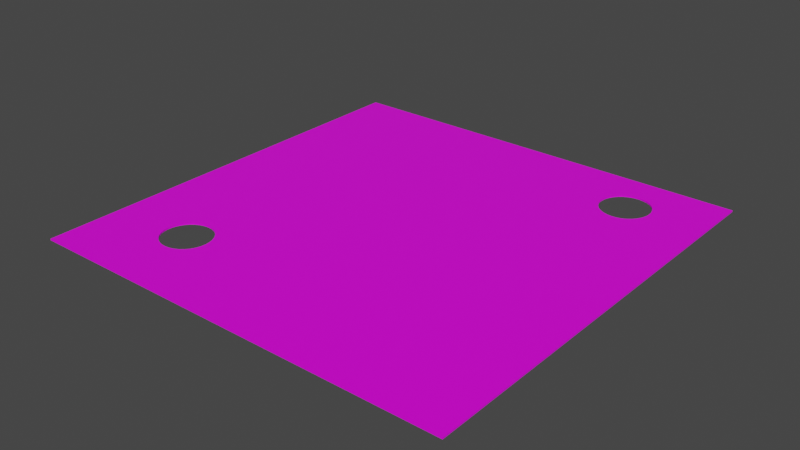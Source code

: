 # Source: plane.level.1.blend  (saved by Blender 2.82.7; exported with 4.5.12 LTS)
import bpy
from mathutils import Matrix  # noqa: F401  (used for matrix-valued properties, if any)

bpy.ops.wm.read_factory_settings(use_empty=True)
scene = bpy.context.scene
scene.name = 'Scene'

# ---- collections
col_collection = bpy.data.collections.new('Collection'); scene.collection.children.link(col_collection)

# ---- images (referenced by path relative to the original .blend; pixels are not part of the script)
import os
ASSET_DIR = os.environ.get("B2B_ASSET_DIR", "")  # directory of the original .blend (textures are referenced by path, not embedded)
HERE = os.path.dirname(os.path.abspath(__file__))  # packed textures are extracted next to this script under _unpacked/

def load_image(name, relpath, width, height, colorspace="sRGB"):
    """Load a texture the original file referenced (path relative to the .blend, or extracted next to this script)."""
    p = next((c for c in (os.path.join(HERE, relpath), os.path.join(ASSET_DIR, relpath)) if relpath and os.path.exists(c)), "")
    if p:
        img = bpy.data.images.load(p, check_existing=True)
        img.name = name
    else:  # same state as the original file: an image datablock whose file is absent (Cycles renders it pink)
        img = bpy.data.images.new(name, width, height)
        img.source = "FILE"
        img.filepath = "//" + (relpath or name)
    img.colorspace_settings.name = colorspace
    return img
img_level_1_png = load_image('level_1.png', 'level_1.png', 1024, 1024, 'sRGB')

# ---- materials (node trees are filled in below, after node groups)
mat_material = bpy.data.materials.new('Material')
mat_material.alpha_threshold = 0.0
mat_material.use_transparent_shadow = False
mat_material.line_color = (0.0, 0.0, 0.0, 1.0)

# ---- material node trees
mat_material.use_nodes = True; mat_material.node_tree.nodes.clear()
_N = mat_material.node_tree.nodes; _L = mat_material.node_tree.links
n0 = _N.new('ShaderNodeOutputMaterial'); n0.name = 'Material Output'; n0.location = (300, 300)
n1 = _N.new('ShaderNodeBsdfPrincipled'); n1.name = 'Principled BSDF'; n1.location = (10, 300)
n1.distribution = 'GGX'
n1.subsurface_method = 'BURLEY'
n1.inputs[2].default_value = 0.4
n1.inputs[3].default_value = 1.45
n1.inputs[27].default_value = (0.0, 0.0, 0.0, 1.0)
n1.inputs[28].default_value = 1.0
n2 = _N.new('ShaderNodeTexImage'); n2.name = 'Image Texture'; n2.location = (-284, 262)
n2.image = img_level_1_png
_L.new(n1.outputs[0], n0.inputs[0])
_L.new(n2.outputs[0], n1.inputs[0])
n0.is_active_output = True

# ---- world
world_world = bpy.data.worlds.new('World'); scene.world = world_world
world_world.use_nodes = True; world_world.node_tree.nodes.clear()
_N = world_world.node_tree.nodes; _L = world_world.node_tree.links
n0 = _N.new('ShaderNodeOutputWorld'); n0.name = 'World Output'; n0.location = (300, 300)
n1 = _N.new('ShaderNodeBackground'); n1.name = 'Background'; n1.location = (10, 300)
n1.inputs[0].default_value = (0.05088, 0.05088, 0.05088, 1.0)
_L.new(n1.outputs[0], n0.inputs[0])
n0.is_active_output = True
world_world.color = (0.05088, 0.05088, 0.05088)
world_world.use_sun_shadow = False
world_world.sun_shadow_jitter_overblur = 0.0

# ---- meshes
me_cube = bpy.data.meshes.new('Cube')
me_cube.from_pydata([(150.0, 150.0, 0.5), (150.0, 150.0, -0.5), (150.0, -150.0, 0.5), (150.0, -150.0, -0.5), (-150.0, 150.0, 0.5), (-150.0, 150.0, -0.5), (-150.0, -150.0, 0.5), (-150.0, -150.0, -0.5), (-105.3, -88.25, 0.5), (-105.3, -88.25, -0.5), (-103.7, -85.3, 0.5), (-103.7, -85.3, -0.5), (-83.02, -79.01, 0.5), (-83.02, -79.01, -0.5), (-86.22, -78.04, 0.5), (-86.22, -78.04, -0.5), (-106.3, -91.45, 0.5), (-106.3, -91.45, -0.5), (-77.48, -82.71, 0.5), (-77.48, -82.71, -0.5), (-80.06, -109.0, 0.5), (-80.06, -109.0, -0.5), (-83.02, -110.5, 0.5), (-83.02, -110.5, -0.5), (-75.36, -85.3, 0.5), (-75.36, -85.3, -0.5), (-86.22, -111.5, 0.5), (-86.22, -111.5, -0.5), (-96.08, -110.5, 0.5), (-96.08, -110.5, -0.5), (-106.6, -94.78, 0.5), (-106.6, -94.78, -0.5), (-96.08, -79.01, 0.5), (-96.08, -79.01, -0.5), (-99.03, -109.0, 0.5), (-99.03, -109.0, -0.5), (-72.81, -98.11, 0.5), (-72.81, -98.11, -0.5), (-77.48, -106.8, 0.5), (-77.48, -106.8, -0.5), (-73.78, -101.3, 0.5), (-73.78, -101.3, -0.5), (-72.48, -94.78, 0.5), (-72.48, -94.78, -0.5), (-101.6, -82.71, 0.5), (-101.6, -82.71, -0.5), (-99.03, -80.59, 0.5), (-99.03, -80.59, -0.5), (-89.55, -111.8, 0.5), (-89.55, -111.8, -0.5), (-89.55, -77.72, 0.5), (-89.55, -77.72, -0.5), (-72.81, -91.45, 0.5), (-72.81, -91.45, -0.5), (-80.06, -80.59, 0.5), (-80.06, -80.59, -0.5), (-73.78, -88.25, 0.5), (-73.78, -88.25, -0.5), (-105.3, -101.3, 0.5), (-105.3, -101.3, -0.5), (-103.7, -104.3, 0.5), (-103.7, -104.3, -0.5), (-106.3, -98.11, 0.5), (-106.3, -98.11, -0.5), (-101.6, -106.8, 0.5), (-101.6, -106.8, -0.5), (-92.88, -111.5, 0.5), (-92.88, -111.5, -0.5), (-75.36, -104.3, 0.5), (-75.36, -104.3, -0.5), (-92.87, -78.04, 0.5), (-92.87, -78.04, -0.5), (79.19, 117.4, 0.5), (79.19, 117.4, -0.5), (80.76, 120.4, 0.5), (80.76, 120.4, -0.5), (101.5, 126.7, 0.5), (101.5, 126.7, -0.5), (98.28, 127.6, 0.5), (98.28, 127.6, -0.5), (78.21, 114.2, 0.5), (78.21, 114.2, -0.5), (107.0, 123.0, 0.5), (107.0, 123.0, -0.5), (104.4, 96.71, 0.5), (104.4, 96.71, -0.5), (101.5, 95.13, 0.5), (101.5, 95.13, -0.5), (109.1, 120.4, 0.5), (109.1, 120.4, -0.5), (98.28, 94.16, 0.5), (98.28, 94.16, -0.5), (88.42, 95.13, 0.5), (88.42, 95.13, -0.5), (77.89, 110.9, 0.5), (77.89, 110.9, -0.5), (88.42, 126.7, 0.5), (88.42, 126.7, -0.5), (85.47, 96.71, 0.5), (85.47, 96.71, -0.5), (111.7, 107.6, 0.5), (111.7, 107.6, -0.5), (107.0, 98.83, 0.5), (107.0, 98.83, -0.5), (110.7, 104.4, 0.5), (110.7, 104.4, -0.5), (112.0, 110.9, 0.5), (112.0, 110.9, -0.5), (82.88, 123.0, 0.5), (82.88, 123.0, -0.5), (85.47, 125.1, 0.5), (85.47, 125.1, -0.5), (94.95, 93.83, 0.5), (94.95, 93.83, -0.5), (94.95, 128.0, 0.5), (94.95, 128.0, -0.5), (111.7, 114.2, 0.5), (111.7, 114.2, -0.5), (104.4, 125.1, 0.5), (104.4, 125.1, -0.5), (110.7, 117.4, 0.5), (110.7, 117.4, -0.5), (79.19, 104.4, 0.5), (79.19, 104.4, -0.5), (80.76, 101.4, 0.5), (80.76, 101.4, -0.5), (78.21, 107.6, 0.5), (78.21, 107.6, -0.5), (82.88, 98.83, 0.5), (82.88, 98.83, -0.5), (91.62, 94.16, 0.5), (91.62, 94.16, -0.5), (109.1, 101.4, 0.5), (109.1, 101.4, -0.5), (91.62, 127.6, 0.5), (91.62, 127.6, -0.5)], [], [(0, 4, 94, 80, 72, 74, 108, 110, 96, 134, 114, 78, 76, 118, 82, 88, 120, 116, 106), (3, 2, 6, 7), (7, 6, 4, 5), (5, 1, 107, 117, 121, 89, 83, 119, 77, 79, 115, 135, 97, 111, 109, 75, 73, 81, 95), (1, 0, 2, 3), (5, 4, 0, 1), (37, 36, 42, 43), (2, 42, 36, 40, 68, 38, 20, 22, 26, 48, 66, 28, 34, 64, 60, 58, 62, 30, 6), (39, 38, 68, 69), (69, 68, 40, 41), (17, 16, 30, 31), (53, 52, 56, 57), (43, 42, 52, 53), (25, 24, 18, 19), (51, 50, 70, 71), (67, 66, 48, 49), (11, 10, 8, 9), (49, 48, 26, 27), (71, 70, 32, 33), (19, 18, 54, 55), (35, 34, 28, 29), (55, 54, 12, 13), (21, 20, 38, 39), (47, 46, 44, 45), (9, 8, 16, 17), (23, 22, 20, 21), (65, 64, 34, 35), (59, 58, 60, 61), (15, 14, 50, 51), (57, 56, 24, 25), (31, 30, 62, 63), (41, 40, 36, 37), (29, 28, 66, 67), (7, 31, 63, 59, 61, 65, 35, 29, 67, 49, 27, 23, 21, 39, 69, 41, 37, 43, 3), (33, 32, 46, 47), (13, 12, 14, 15), (27, 26, 22, 23), (63, 62, 58, 59), (45, 44, 10, 11), (61, 60, 64, 65), (101, 100, 106, 107), (106, 100, 104, 132, 102, 84, 86, 90, 112, 130, 92, 98, 128, 124, 122, 126, 94, 4, 6, 30, 16, 8, 10, 44, 46, 32, 70, 50, 14, 12, 54, 18, 24, 56, 52, 42, 2, 0), (103, 102, 132, 133), (133, 132, 104, 105), (81, 80, 94, 95), (117, 116, 120, 121), (107, 106, 116, 117), (89, 88, 82, 83), (115, 114, 134, 135), (131, 130, 112, 113), (75, 74, 72, 73), (113, 112, 90, 91), (135, 134, 96, 97), (83, 82, 118, 119), (99, 98, 92, 93), (119, 118, 76, 77), (85, 84, 102, 103), (111, 110, 108, 109), (73, 72, 80, 81), (87, 86, 84, 85), (129, 128, 98, 99), (123, 122, 124, 125), (79, 78, 114, 115), (121, 120, 88, 89), (95, 94, 126, 127), (105, 104, 100, 101), (93, 92, 130, 131), (95, 127, 123, 125, 129, 99, 93, 131, 113, 91, 87, 85, 103, 133, 105, 101, 107, 1, 3, 43, 53, 57, 25, 19, 55, 13, 15, 51, 71, 33, 47, 45, 11, 9, 17, 31, 7, 5), (97, 96, 110, 111), (77, 76, 78, 79), (91, 90, 86, 87), (127, 126, 122, 123), (109, 108, 74, 75), (125, 124, 128, 129)])
_uv = me_cube.uv_layers.new(name='UVMap')
_uv.uv.foreach_set('vector', [1.0, -0.001379, 2.001, -0.001379, 1.241, 0.1291, 1.24, 0.118, 1.237, 0.1073, 1.231, 0.09743, 1.224, 0.08882, 1.216, 0.08172, 1.206, 0.07647, 1.195, 0.07324, 1.184, 0.07214, 1.173, 0.07323, 1.162, 0.07648, 1.152, 0.08174, 1.144, 0.08882, 1.137, 0.09744, 1.131, 0.1073, 1.128, 0.118, 1.127, 0.1291, -0.0003962, 0.9994, 1.0, 0.9994, 1.0, 2.0, -0.0003962, 2.0, -0.0003962, -2.003, 1.0, -2.003, 1.0, -1.002, -0.0003962, -1.002, -1.001, -0.001379, -0.0003962, -0.001379, -0.1271, 0.1291, -0.1282, 0.118, -0.1314, 0.1073, -0.1367, 0.09744, -0.1438, 0.08882, -0.1524, 0.08174, -0.1623, 0.07648, -0.1729, 0.07324, -0.184, 0.07214, -0.1951, 0.07323, -0.2058, 0.07647, -0.2157, 0.08172, -0.2243, 0.08882, -0.2314, 0.09743, -0.2366, 0.1073, -0.2399, 0.118, -0.241, 0.1291, -0.0003962, -0.001379, 1.0, -0.001379, 1.0, 0.9994, -0.0003962, 0.9994, -0.0003962, -1.002, 1.0, -1.002, 1.0, -0.001379, -0.0003962, -0.001379, 0.7188, 0.6889, 0.7188, 0.7621, 0.75, 0.7621, 0.75, 0.6889, 1.0, 0.9994, 1.743, 0.8152, 1.744, 0.8263, 1.747, 0.837, 1.752, 0.8468, 1.759, 0.8555, 1.768, 0.8625, 1.778, 0.8678, 1.788, 0.871, 1.8, 0.8721, 1.811, 0.871, 1.821, 0.8678, 1.831, 0.8625, 1.84, 0.8555, 1.847, 0.8468, 1.852, 0.837, 1.855, 0.8263, 1.856, 0.8152, 2.001, 0.9994, 0.625, 0.6889, 0.625, 0.7621, 0.6562, 0.7621, 0.6562, 0.6889, 0.6562, 0.6889, 0.6562, 0.7621, 0.6875, 0.7621, 0.6875, 0.6889, 0.2188, 0.6889, 0.2188, 0.7621, 0.25, 0.7621, 0.25, 0.6889, 0.7812, 0.6889, 0.7812, 0.7621, 0.8125, 0.7621, 0.8125, 0.6889, 0.75, 0.6889, 0.75, 0.7621, 0.7812, 0.7621, 0.7812, 0.6889, 0.8438, 0.6889, 0.8438, 0.7621, 0.875, 0.7621, 0.875, 0.6889, 0.0, 0.6889, 0.0, 0.7621, 0.03125, 0.7621, 0.03125, 0.6889, 0.4688, 0.6889, 0.4688, 0.7621, 0.5, 0.7621, 0.5, 0.6889, 0.1562, 0.6889, 0.1562, 0.7621, 0.1875, 0.7621, 0.1875, 0.6889, 0.5, 0.6889, 0.5, 0.7621, 0.5312, 0.7621, 0.5312, 0.6889, 0.03125, 0.6889, 0.03125, 0.7621, 0.0625, 0.7621, 0.0625, 0.6889, 0.875, 0.6889, 0.875, 0.7621, 0.9062, 0.7621, 0.9062, 0.6889, 0.4062, 0.6889, 0.4062, 0.7621, 0.4375, 0.7621, 0.4375, 0.6889, 0.9062, 0.6889, 0.9062, 0.7621, 0.9375, 0.7621, 0.9375, 0.6889, 0.5938, 0.6889, 0.5938, 0.7621, 0.625, 0.7621, 0.625, 0.6889, 0.09375, 0.6889, 0.09375, 0.7621, 0.125, 0.7621, 0.125, 0.6889, 0.1875, 0.6889, 0.1875, 0.7621, 0.2188, 0.7621, 0.2188, 0.6889, 0.5625, 0.6889, 0.5625, 0.7621, 0.5938, 0.7621, 0.5938, 0.6889, 0.375, 0.6889, 0.375, 0.7621, 0.4062, 0.7621, 0.4062, 0.6889, 0.3125, 0.6889, 0.3125, 0.7621, 0.3438, 0.7621, 0.3438, 0.6889, 0.9688, 0.6889, 0.9688, 0.7621, 1.0, 0.7621, 1.0, 0.6889, 0.8125, 0.6889, 0.8125, 0.7621, 0.8438, 0.7621, 0.8438, 0.6889, 0.25, 0.6889, 0.25, 0.7621, 0.2812, 0.7621, 0.2812, 0.6889, 0.6875, 0.6889, 0.6875, 0.7621, 0.7188, 0.7621, 0.7188, 0.6889, 0.4375, 0.6889, 0.4375, 0.7621, 0.4688, 0.7621, 0.4688, 0.6889, -1.001, 0.9994, -0.8564, 0.8152, -0.8553, 0.8263, -0.8521, 0.837, -0.8468, 0.8468, -0.8398, 0.8555, -0.8311, 0.8625, -0.8213, 0.8678, -0.8106, 0.871, -0.7995, 0.8721, -0.7884, 0.871, -0.7777, 0.8678, -0.7679, 0.8625, -0.7593, 0.8555, -0.7522, 0.8468, -0.7469, 0.837, -0.7437, 0.8263, -0.7426, 0.8152, -0.0003962, 0.9994, 0.0625, 0.6889, 0.0625, 0.7621, 0.09375, 0.7621, 0.09375, 0.6889, 0.9375, 0.6889, 0.9375, 0.7621, 0.9688, 0.7621, 0.9688, 0.6889, 0.5312, 0.6889, 0.5312, 0.7621, 0.5625, 0.7621, 0.5625, 0.6889, 0.2812, 0.6889, 0.2812, 0.7621, 0.3125, 0.7621, 0.3125, 0.6889, 0.125, 0.6889, 0.125, 0.7621, 0.1562, 0.7621, 0.1562, 0.6889, 0.3438, 0.6889, 0.3438, 0.7621, 0.375, 0.7621, 0.375, 0.6889, 0.7188, 0.6889, 0.7188, 0.7621, 0.75, 0.7621, 0.75, 0.6889, 1.127, 0.1291, 1.128, 0.1402, 1.131, 0.1509, 1.137, 0.1607, 1.144, 0.1693, 1.152, 0.1764, 1.162, 0.1817, 1.173, 0.1849, 1.184, 0.186, 1.195, 0.1849, 1.206, 0.1817, 1.216, 0.1764, 1.224, 0.1693, 1.231, 0.1607, 1.237, 0.1509, 1.24, 0.1402, 1.241, 0.1291, 2.001, -0.001379, 2.001, 0.9994, 1.856, 0.8152, 1.855, 0.8041, 1.852, 0.7934, 1.847, 0.7836, 1.84, 0.7749, 1.831, 0.7679, 1.821, 0.7626, 1.811, 0.7594, 1.8, 0.7583, 1.788, 0.7594, 1.778, 0.7626, 1.768, 0.7679, 1.759, 0.7749, 1.752, 0.7836, 1.747, 0.7934, 1.744, 0.8041, 1.743, 0.8152, 1.0, 0.9994, 1.0, -0.001379, 0.625, 0.6889, 0.625, 0.7621, 0.6562, 0.7621, 0.6562, 0.6889, 0.6562, 0.6889, 0.6562, 0.7621, 0.6875, 0.7621, 0.6875, 0.6889, 0.2188, 0.6889, 0.2188, 0.7621, 0.25, 0.7621, 0.25, 0.6889, 0.7812, 0.6889, 0.7812, 0.7621, 0.8125, 0.7621, 0.8125, 0.6889, 0.75, 0.6889, 0.75, 0.7621, 0.7812, 0.7621, 0.7812, 0.6889, 0.8438, 0.6889, 0.8438, 0.7621, 0.875, 0.7621, 0.875, 0.6889, 0.0, 0.6889, 0.0, 0.7621, 0.03125, 0.7621, 0.03125, 0.6889, 0.4688, 0.6889, 0.4688, 0.7621, 0.5, 0.7621, 0.5, 0.6889, 0.1562, 0.6889, 0.1562, 0.7621, 0.1875, 0.7621, 0.1875, 0.6889, 0.5, 0.6889, 0.5, 0.7621, 0.5312, 0.7621, 0.5312, 0.6889, 0.03125, 0.6889, 0.03125, 0.7621, 0.0625, 0.7621, 0.0625, 0.6889, 0.875, 0.6889, 0.875, 0.7621, 0.9062, 0.7621, 0.9062, 0.6889, 0.4062, 0.6889, 0.4062, 0.7621, 0.4375, 0.7621, 0.4375, 0.6889, 0.9062, 0.6889, 0.9062, 0.7621, 0.9375, 0.7621, 0.9375, 0.6889, 0.5938, 0.6889, 0.5938, 0.7621, 0.625, 0.7621, 0.625, 0.6889, 0.09375, 0.6889, 0.09375, 0.7621, 0.125, 0.7621, 0.125, 0.6889, 0.1875, 0.6889, 0.1875, 0.7621, 0.2188, 0.7621, 0.2188, 0.6889, 0.5625, 0.6889, 0.5625, 0.7621, 0.5938, 0.7621, 0.5938, 0.6889, 0.375, 0.6889, 0.375, 0.7621, 0.4062, 0.7621, 0.4062, 0.6889, 0.3125, 0.6889, 0.3125, 0.7621, 0.3438, 0.7621, 0.3438, 0.6889, 0.9688, 0.6889, 0.9688, 0.7621, 1.0, 0.7621, 1.0, 0.6889, 0.8125, 0.6889, 0.8125, 0.7621, 0.8438, 0.7621, 0.8438, 0.6889, 0.25, 0.6889, 0.25, 0.7621, 0.2812, 0.7621, 0.2812, 0.6889, 0.6875, 0.6889, 0.6875, 0.7621, 0.7188, 0.7621, 0.7188, 0.6889, 0.4375, 0.6889, 0.4375, 0.7621, 0.4688, 0.7621, 0.4688, 0.6889, -0.241, 0.1291, -0.2399, 0.1402, -0.2366, 0.1509, -0.2314, 0.1607, -0.2243, 0.1693, -0.2157, 0.1764, -0.2058, 0.1817, -0.1951, 0.1849, -0.184, 0.186, -0.1729, 0.1849, -0.1622, 0.1817, -0.1524, 0.1764, -0.1438, 0.1693, -0.1367, 0.1607, -0.1314, 0.1509, -0.1282, 0.1402, -0.1271, 0.1291, -0.0003962, -0.001379, -0.0003962, 0.9994, -0.7426, 0.8152, -0.7437, 0.8041, -0.7469, 0.7934, -0.7522, 0.7836, -0.7593, 0.7749, -0.7679, 0.7679, -0.7777, 0.7626, -0.7884, 0.7594, -0.7995, 0.7583, -0.8106, 0.7594, -0.8213, 0.7626, -0.8311, 0.7679, -0.8398, 0.7749, -0.8468, 0.7836, -0.8521, 0.7934, -0.8553, 0.8041, -0.8564, 0.8152, -1.001, 0.9994, -1.001, -0.001379, 0.0625, 0.6889, 0.0625, 0.7621, 0.09375, 0.7621, 0.09375, 0.6889, 0.9375, 0.6889, 0.9375, 0.7621, 0.9688, 0.7621, 0.9688, 0.6889, 0.5312, 0.6889, 0.5312, 0.7621, 0.5625, 0.7621, 0.5625, 0.6889, 0.2812, 0.6889, 0.2812, 0.7621, 0.3125, 0.7621, 0.3125, 0.6889, 0.125, 0.6889, 0.125, 0.7621, 0.1562, 0.7621, 0.1562, 0.6889, 0.3438, 0.6889, 0.3438, 0.7621, 0.375, 0.7621, 0.375, 0.6889])
me_cube.materials.append(mat_material)
me_cube.use_remesh_preserve_volume = False
me_cube.use_remesh_preserve_attributes = False
me_cube.use_mirror_vertex_groups = False
me_cube.update()

# ---- objects
ob_plane = bpy.data.objects.new('plane', me_cube)

# ---- transforms, parenting, visibility, modifiers, constraints
ob_plane.location = (0.0, 0.0, 0.0)
ob_plane.lock_rotations_4d = False
ob_plane.empty_display_type = 'ARROWS'
ob_plane.lineart.crease_threshold = 0.0

# ---- collection membership
col_collection.objects.link(ob_plane)

# ---- scene / render settings (as saved in the file)
scene.frame_start = 1; scene.frame_end = 250; scene.frame_set(1)
scene.render.engine = 'BLENDER_EEVEE_NEXT'
scene.cycles.use_denoising = False
scene.cycles.samples = 128
scene.cycles.sampling_pattern = 'TABULATED_SOBOL'
scene.cycles.use_adaptive_sampling = False
scene.cycles.use_light_tree = False
scene.view_settings.view_transform = 'Filmic'
bpy.context.view_layer.update()

# ---- added for rendering (the .blend has no active camera and no usable light): camera, sun
cam_auto = bpy.data.cameras.new('AutoCamera')
cam_auto.lens = 50.0
cam_auto.sensor_width = 36.0
cam_auto.clip_end = 6889.06
ob_auto_camera = bpy.data.objects.new('AutoCamera', cam_auto)
scene.collection.objects.link(ob_auto_camera)
ob_auto_camera.location = (392.541, -471.049, 314.033)
ob_auto_camera.rotation_euler = (1.09748, -7.21219e-08, 0.694738)
scene.camera = ob_auto_camera
light_auto_sun = bpy.data.lights.new('AutoSun', 'SUN')
light_auto_sun.energy = 3.0
light_auto_sun.angle = 0.0523599
ob_auto_sun = bpy.data.objects.new('AutoSun', light_auto_sun)
scene.collection.objects.link(ob_auto_sun)
ob_auto_sun.rotation_euler = (0.872665, 0.174533, 0.523599)
bpy.context.view_layer.update()
